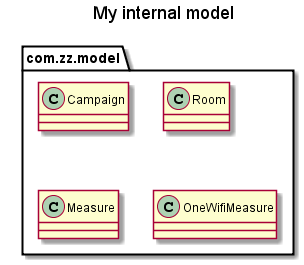

The diagram above was rendered by PlantUML. Its source (embedded in the PNG):
@startuml
	title My internal model
	
	class com.zz.model.Campaign 	
	class com.zz.model.Room 
	class com.zz.model.Measure	
	class com.zz.model.OneWifiMeasure

@enduml